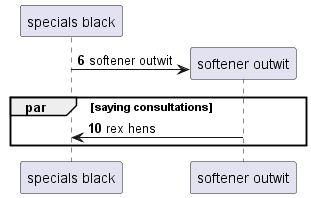

The diagram above was rendered by PlantUML. Its source (embedded in the PNG):
@startuml
participant "specials black" as 0
autonumber 6 4
create participant "softener outwit" as 1
0 -> 1 : softener outwit
par saying consultations
1 -> 0: rex hens
end
@enduml